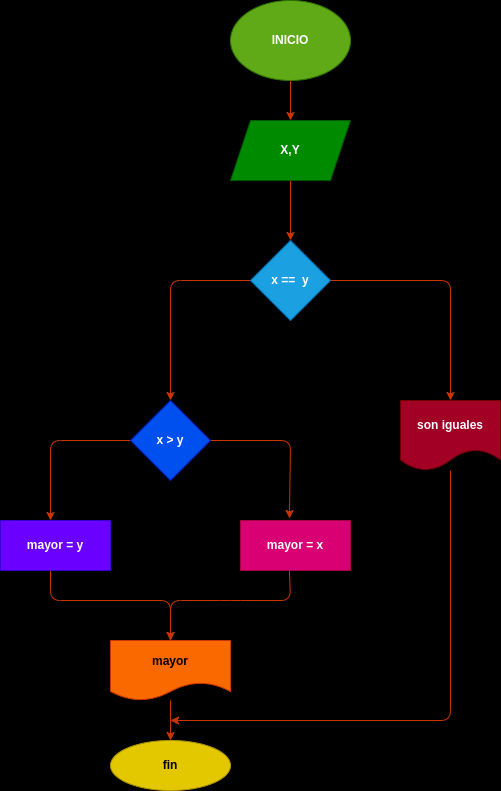

The diagram above was exported from draw.io. Its source (the exported page's mxGraphModel, read from the mxfile embedded in the PNG):
<mxGraphModel dx="561" dy="411" grid="1" gridSize="10" guides="1" tooltips="1" connect="1" arrows="1" fold="1" page="1" pageScale="1" pageWidth="827" pageHeight="1169" background="#000000" math="0" shadow="0">
  <root>
    <mxCell id="0" />
    <mxCell id="1" parent="0" />
    <mxCell id="51" style="edgeStyle=none;html=1;fillColor=#fa6800;strokeColor=#C73500;" edge="1" parent="1" source="50" target="52">
      <mxGeometry relative="1" as="geometry">
        <mxPoint x="250" y="400" as="targetPoint" />
      </mxGeometry>
    </mxCell>
    <mxCell id="50" value="&lt;b&gt;INICIO&lt;/b&gt;" style="ellipse;whiteSpace=wrap;html=1;fillColor=#60a917;fontColor=#ffffff;strokeColor=#2D7600;" vertex="1" parent="1">
      <mxGeometry x="260" y="280" width="120" height="80" as="geometry" />
    </mxCell>
    <mxCell id="54" value="" style="edgeStyle=none;html=1;fillColor=#fa6800;strokeColor=#C73500;" edge="1" parent="1" source="52" target="53">
      <mxGeometry relative="1" as="geometry" />
    </mxCell>
    <mxCell id="52" value="&lt;b&gt;X,Y&lt;/b&gt;" style="shape=parallelogram;perimeter=parallelogramPerimeter;whiteSpace=wrap;html=1;fixedSize=1;fillColor=#008a00;fontColor=#ffffff;strokeColor=#005700;" vertex="1" parent="1">
      <mxGeometry x="260" y="400" width="120" height="60" as="geometry" />
    </mxCell>
    <mxCell id="56" style="edgeStyle=none;html=1;entryX=0.5;entryY=0;entryDx=0;entryDy=0;fillColor=#fa6800;strokeColor=#C73500;" edge="1" parent="1" source="53" target="55">
      <mxGeometry relative="1" as="geometry">
        <Array as="points">
          <mxPoint x="200" y="560" />
        </Array>
      </mxGeometry>
    </mxCell>
    <mxCell id="60" style="edgeStyle=none;html=1;entryX=0.5;entryY=0;entryDx=0;entryDy=0;fillColor=#fa6800;strokeColor=#C73500;" edge="1" parent="1" source="53" target="57">
      <mxGeometry relative="1" as="geometry">
        <Array as="points">
          <mxPoint x="480" y="560" />
        </Array>
      </mxGeometry>
    </mxCell>
    <mxCell id="53" value="&lt;b&gt;x ==&amp;nbsp; y&lt;/b&gt;" style="rhombus;whiteSpace=wrap;html=1;fillColor=#1ba1e2;fontColor=#ffffff;strokeColor=#006EAF;" vertex="1" parent="1">
      <mxGeometry x="280" y="520" width="80" height="80" as="geometry" />
    </mxCell>
    <mxCell id="63" style="edgeStyle=none;html=1;fillColor=#fa6800;strokeColor=#C73500;" edge="1" parent="1" source="55">
      <mxGeometry relative="1" as="geometry">
        <mxPoint x="80" y="800" as="targetPoint" />
        <Array as="points">
          <mxPoint x="80" y="720" />
        </Array>
      </mxGeometry>
    </mxCell>
    <mxCell id="64" style="edgeStyle=none;html=1;entryX=0.445;entryY=-0.04;entryDx=0;entryDy=0;entryPerimeter=0;fillColor=#fa6800;strokeColor=#C73500;" edge="1" parent="1" source="55" target="62">
      <mxGeometry relative="1" as="geometry">
        <Array as="points">
          <mxPoint x="320" y="720" />
        </Array>
      </mxGeometry>
    </mxCell>
    <mxCell id="55" value="&lt;b&gt;x &amp;gt; y&lt;/b&gt;" style="rhombus;whiteSpace=wrap;html=1;fillColor=#0050ef;fontColor=#ffffff;strokeColor=#001DBC;" vertex="1" parent="1">
      <mxGeometry x="160" y="680" width="80" height="80" as="geometry" />
    </mxCell>
    <mxCell id="74" style="edgeStyle=none;html=1;fillColor=#fa6800;strokeColor=#C73500;" edge="1" parent="1" source="57">
      <mxGeometry relative="1" as="geometry">
        <mxPoint x="200" y="1000" as="targetPoint" />
        <Array as="points">
          <mxPoint x="480" y="1000" />
        </Array>
      </mxGeometry>
    </mxCell>
    <mxCell id="57" value="&lt;b&gt;son iguales&lt;/b&gt;" style="shape=document;whiteSpace=wrap;html=1;boundedLbl=1;fillColor=#a20025;fontColor=#ffffff;strokeColor=#6F0000;" vertex="1" parent="1">
      <mxGeometry x="430" y="680" width="100" height="70" as="geometry" />
    </mxCell>
    <mxCell id="69" style="edgeStyle=none;html=1;entryX=0.5;entryY=0;entryDx=0;entryDy=0;fillColor=#fa6800;strokeColor=#C73500;" edge="1" parent="1" target="68">
      <mxGeometry relative="1" as="geometry">
        <mxPoint x="80" y="850" as="sourcePoint" />
        <Array as="points">
          <mxPoint x="80" y="880" />
          <mxPoint x="200" y="880" />
        </Array>
      </mxGeometry>
    </mxCell>
    <mxCell id="61" value="&lt;b&gt;mayor = y&lt;/b&gt;" style="rounded=0;whiteSpace=wrap;html=1;fillColor=#6a00ff;fontColor=#ffffff;strokeColor=#3700CC;" vertex="1" parent="1">
      <mxGeometry x="30" y="800" width="110" height="50" as="geometry" />
    </mxCell>
    <mxCell id="70" style="edgeStyle=none;html=1;exitX=0.445;exitY=1;exitDx=0;exitDy=0;exitPerimeter=0;fillColor=#fa6800;strokeColor=#C73500;" edge="1" parent="1" source="62" target="68">
      <mxGeometry relative="1" as="geometry">
        <mxPoint x="230" y="890" as="targetPoint" />
        <mxPoint x="320" y="860" as="sourcePoint" />
        <Array as="points">
          <mxPoint x="320" y="880" />
          <mxPoint x="260" y="880" />
          <mxPoint x="200" y="880" />
        </Array>
      </mxGeometry>
    </mxCell>
    <mxCell id="62" value="&lt;b&gt;mayor = x&lt;/b&gt;" style="rounded=0;whiteSpace=wrap;html=1;fillColor=#d80073;fontColor=#ffffff;strokeColor=#A50040;" vertex="1" parent="1">
      <mxGeometry x="270" y="800" width="110" height="50" as="geometry" />
    </mxCell>
    <mxCell id="73" value="" style="edgeStyle=none;html=1;fillColor=#fa6800;strokeColor=#C73500;" edge="1" parent="1" source="68" target="71">
      <mxGeometry relative="1" as="geometry" />
    </mxCell>
    <mxCell id="68" value="&lt;b&gt;mayor&lt;/b&gt;" style="shape=document;whiteSpace=wrap;html=1;boundedLbl=1;fillColor=#fa6800;fontColor=#000000;strokeColor=#C73500;" vertex="1" parent="1">
      <mxGeometry x="140" y="920" width="120" height="60" as="geometry" />
    </mxCell>
    <mxCell id="71" value="&lt;b&gt;fin&lt;/b&gt;" style="ellipse;whiteSpace=wrap;html=1;fillColor=#e3c800;fontColor=#000000;strokeColor=#B09500;" vertex="1" parent="1">
      <mxGeometry x="140" y="1020" width="120" height="50" as="geometry" />
    </mxCell>
  </root>
</mxGraphModel>